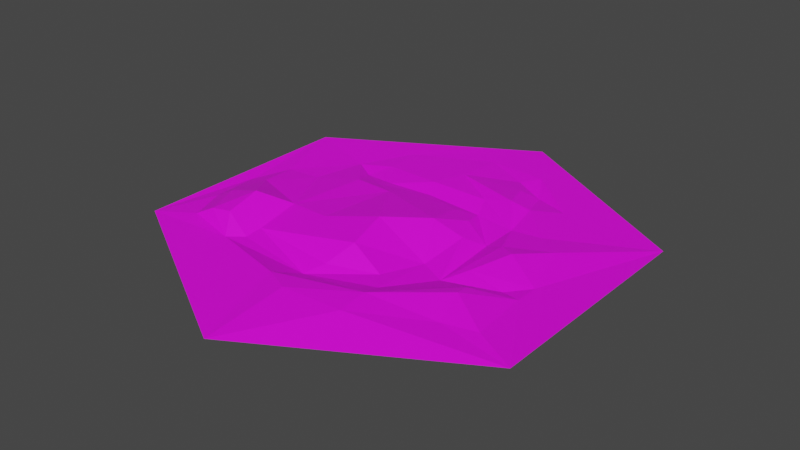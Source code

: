 # Source: Tile_River.blend  (saved by Blender 2.91.10; exported with 4.5.12 LTS)
import bpy
from mathutils import Matrix  # noqa: F401  (used for matrix-valued properties, if any)

bpy.ops.wm.read_factory_settings(use_empty=True)
scene = bpy.context.scene
scene.name = 'Scene'

# ---- collections
col_collection = bpy.data.collections.new('Collection'); scene.collection.children.link(col_collection)

# ---- images (referenced by path relative to the original .blend; pixels are not part of the script)
import os
ASSET_DIR = os.environ.get("B2B_ASSET_DIR", "")  # directory of the original .blend (textures are referenced by path, not embedded)
HERE = os.path.dirname(os.path.abspath(__file__))  # packed textures are extracted next to this script under _unpacked/

def load_image(name, relpath, width, height, colorspace="sRGB"):
    """Load a texture the original file referenced (path relative to the .blend, or extracted next to this script)."""
    p = next((c for c in (os.path.join(HERE, relpath), os.path.join(ASSET_DIR, relpath)) if relpath and os.path.exists(c)), "")
    if p:
        img = bpy.data.images.load(p, check_existing=True)
        img.name = name
    else:  # same state as the original file: an image datablock whose file is absent (Cycles renders it pink)
        img = bpy.data.images.new(name, width, height)
        img.source = "FILE"
        img.filepath = "//" + (relpath or name)
    img.colorspace_settings.name = colorspace
    return img
img_river_texture = load_image('River_Texture', 'Materials/River_Texture.png', 1024, 1024, 'sRGB')

# ---- materials (node trees are filled in below, after node groups)
mat_material = bpy.data.materials.new('Material')
mat_material.use_transparent_shadow = False

# ---- material node trees
mat_material.use_nodes = True; mat_material.node_tree.nodes.clear()
_N = mat_material.node_tree.nodes; _L = mat_material.node_tree.links
n0 = _N.new('ShaderNodeBsdfPrincipled'); n0.name = 'Principled BSDF'; n0.location = (10, 300)
n0.distribution = 'GGX'
n0.subsurface_method = 'BURLEY'
n0.inputs[3].default_value = 1.45
n0.inputs[27].default_value = (0.0, 0.0, 0.0, 1.0)
n0.inputs[28].default_value = 1.0
n1 = _N.new('ShaderNodeOutputMaterial'); n1.name = 'Material Output'; n1.location = (300, 300)
n2 = _N.new('ShaderNodeTexImage'); n2.name = 'Image Texture'; n2.location = (-280, 280)
n2.image = img_river_texture
_L.new(n0.outputs[0], n1.inputs[0])
_L.new(n2.outputs[0], n0.inputs[0])
n1.is_active_output = True

# ---- world
world_world = bpy.data.worlds.new('World'); scene.world = world_world
world_world.use_nodes = True; world_world.node_tree.nodes.clear()
_N = world_world.node_tree.nodes; _L = world_world.node_tree.links
n0 = _N.new('ShaderNodeOutputWorld'); n0.name = 'World Output'; n0.location = (300, 300)
n1 = _N.new('ShaderNodeBackground'); n1.name = 'Background'; n1.location = (10, 300)
n1.inputs[0].default_value = (0.05088, 0.05088, 0.05088, 1.0)
_L.new(n1.outputs[0], n0.inputs[0])
n0.is_active_output = True
world_world.color = (0.05088, 0.05088, 0.05088)
world_world.use_sun_shadow = False
world_world.sun_shadow_jitter_overblur = 0.0

# ---- meshes
me_circle_002 = bpy.data.meshes.new('Circle.002')
me_circle_002.from_pydata([(0.0, 1.0, 0.0), (-0.866, 0.5, 0.0), (-0.866, -0.5, 0.0), (5.96e-08, -1.0, 0.0), (0.866, -0.5, 0.0), (0.866, 0.5, 0.0), (-0.7015, -0.4183, 0.01196), (-0.6256, -0.4001, 0.05193), (-0.5574, -0.2273, 0.08477), (-0.766, -0.2523, 0.008933), (-0.6992, -0.2274, 0.04391), (-0.8014, -0.02157, -0.00744), (-0.7353, 0.1385, -0.0005931), (-0.4316, 0.6141, -0.003555), (-0.1038, 0.7696, -0.002885), (0.1577, 0.7519, -0.0005243), (0.4096, 0.5351, -0.0008491), (0.4603, 0.2965, 0.0005661), (0.3897, 0.1347, 0.007518), (0.3851, -0.06937, -0.009013), (0.472, 0.0741, 0.02974), (0.6465, -0.0327, -0.005206), (0.5778, 0.2035, 0.0171), (0.6848, -0.413, 0.01523), (0.55, -0.4551, 0.02005), (0.6438, -0.1314, -0.006265), (0.5561, -0.09679, -0.02429), (0.3261, -0.1631, -0.0311), (0.4957, -0.2357, 0.03672), (0.2289, -0.3955, 0.006889), (-0.09054, -0.4462, -0.03095), (-0.4212, -0.417, -0.0008259), (-0.5364, -0.3898, 0.06237), (-0.4221, -0.3388, 0.004768), (-0.4693, -0.4788, 0.008755), (-0.1135, -0.5855, 0.03147), (0.2624, -0.5058, 0.05085), (0.5097, -0.3029, 0.0514), (0.2717, -0.635, 0.04389), (0.01387, -0.6499, 0.04393), (-0.7022, -0.03754, 0.02082), (0.2943, 0.1665, -0.03773), (0.1263, 0.3414, -0.02498), (-0.1304, 0.3509, -0.01676), (-0.3337, 0.2666, 0.002648), (-0.4591, 0.3418, -0.01866), (-0.4046, 0.2178, 0.02071), (-0.2314, 0.2101, 0.02071), (0.05361, 0.2748, 0.004838), (0.1586, 0.2304, 0.00315), (0.0994, 0.08176, 0.05421), (0.2167, -0.1163, -0.02215), (0.2217, 0.1103, -0.001339), (-0.04457, -0.07096, 0.07343), (0.1675, -0.3136, 0.00144), (-0.04574, -0.3727, -0.004397), (-0.002363, -0.2591, 0.05163), (-0.2523, -0.1564, 0.04206), (-0.4408, -0.1325, 0.0277), (-0.3202, 0.325, -0.01017), (-0.1676, 0.4303, 0.00451), (0.09117, 0.4361, -0.001456), (0.3219, 0.2909, -0.01008), (0.29, 0.4678, 0.001125), (0.1681, 0.5797, 0.01101), (0.09982, 0.6762, -0.006561), (0.2366, 0.6157, -0.02085), (0.2164, 0.4408, 0.03101), (-0.1194, 0.5743, 0.002049), (-0.4104, 0.4445, -0.0007389), (-0.5497, 0.3914, -0.009158), (-0.5868, 0.1537, -0.0001551)], [], [(7, 10, 9, 6), (8, 10, 7), (6, 9, 2), (9, 11, 2), (2, 11, 1), (11, 12, 1), (70, 69, 13), (70, 13, 1), (12, 71, 70), (0, 13, 14), (14, 15, 0), (5, 0, 15), (15, 16, 5), (19, 20, 18), (20, 22, 18), (18, 22, 17), (16, 17, 5), (17, 22, 5), (21, 22, 20), (22, 21, 5), (4, 5, 21, 25), (24, 23, 37), (23, 4, 25), (25, 21, 26), (21, 19, 26), (20, 19, 21), (26, 19, 27), (26, 28, 25), (27, 28, 26), (32, 31, 33), (32, 34, 31), (36, 29, 30, 35), (30, 31, 34, 35), (28, 27, 29, 36), (28, 37, 25), (37, 23, 25), (36, 37, 28), (37, 36, 24), (24, 38, 4), (23, 24, 4), (4, 38, 3), (38, 36, 39), (36, 35, 39), (38, 39, 3), (39, 35, 3), (35, 34, 3), (3, 34, 2), (6, 2, 34), (7, 6, 34), (34, 32, 7), (7, 32, 8), (32, 33, 8), (10, 8, 40), (10, 40, 11, 9), (45, 46, 44), (46, 47, 44), (44, 47, 43), (47, 48, 43), (43, 48, 42), (49, 41, 42, 48), (49, 52, 41), (49, 48, 50), (52, 49, 50), (36, 38, 24), (55, 54, 56), (30, 29, 54, 55), (30, 55, 33, 31), (33, 55, 56, 57), (57, 58, 33), (33, 58, 8), (56, 53, 57), (14, 65, 15), (41, 18, 62), (41, 62, 42), (62, 61, 42), (42, 61, 43), (61, 60, 43), (60, 59, 43), (43, 59, 44), (45, 44, 59), (17, 16, 63), (64, 63, 66), (65, 64, 66), (65, 66, 15), (16, 15, 66), (63, 16, 66), (62, 17, 63), (18, 17, 62), (18, 41, 27, 19), (50, 48, 47), (50, 47, 53), (53, 47, 57), (58, 57, 47), (47, 46, 58), (40, 8, 58), (58, 46, 71), (58, 71, 40), (12, 11, 40, 71), (0, 1, 13), (1, 12, 70), (13, 69, 68, 14), (14, 68, 65), (65, 68, 64), (63, 67, 62), (64, 67, 63), (67, 64, 68), (62, 67, 61), (67, 68, 61), (61, 68, 60), (68, 69, 60), (60, 69, 59), (59, 69, 45), (69, 70, 45), (46, 45, 70, 71), (29, 27, 51, 54), (27, 41, 52, 51), (50, 51, 52), (53, 51, 50), (56, 51, 53), (51, 56, 54)])
_uv = me_circle_002.uv_layers.new(name='UVMap')
_uv.uv.foreach_set('vector', [0.1426, 0.4188, 0.178, 0.3319, 0.1459, 0.3171, 0.1097, 0.3984, 0.2277, 0.3821, 0.178, 0.3319, 0.1426, 0.4188, 0.1097, 0.3984, 0.1459, 0.3171, 0.02281, 0.3688, 0.1459, 0.3171, 0.2154, 0.2233, 0.02281, 0.3688, 0.02281, 0.3688, 0.2154, 0.2233, 0.3776, 0.01656, 0.2154, 0.2233, 0.2954, 0.1903, 0.3776, 0.01656, 0.4506, 0.1671, 0.5184, 0.1978, 0.5712, 0.1305, 0.4506, 0.1671, 0.5712, 0.1305, 0.3776, 0.01656, 0.2954, 0.1903, 0.3531, 0.2376, 0.4506, 0.1671, 0.8601, 0.1477, 0.5712, 0.1305, 0.7418, 0.1921, 0.7418, 0.1921, 0.8276, 0.2911, 0.8601, 0.1477, 0.9877, 0.6312, 0.8601, 0.1477, 0.8276, 0.2911, 0.8276, 0.2911, 0.8394, 0.4568, 0.9877, 0.6312, 0.6164, 0.6611, 0.6976, 0.6413, 0.6903, 0.5908, 0.6976, 0.6413, 0.7809, 0.6333, 0.6903, 0.5908, 0.6903, 0.5908, 0.7809, 0.6333, 0.7726, 0.5589, 0.8394, 0.4568, 0.7726, 0.5589, 0.9877, 0.6312, 0.7726, 0.5589, 0.7809, 0.6333, 0.9877, 0.6312, 0.7214, 0.7409, 0.7809, 0.6333, 0.6976, 0.6413, 0.7809, 0.6333, 0.7214, 0.7409, 0.9877, 0.6312, 0.6329, 0.9834, 0.9877, 0.6312, 0.7214, 0.7409, 0.6854, 0.7747, 0.5374, 0.8554, 0.5998, 0.8884, 0.577, 0.7875, 0.5998, 0.8884, 0.6329, 0.9834, 0.6854, 0.7747, 0.6854, 0.7747, 0.7214, 0.7409, 0.6669, 0.7315, 0.7214, 0.7409, 0.6164, 0.6611, 0.6669, 0.7315, 0.6976, 0.6413, 0.6164, 0.6611, 0.7214, 0.7409, 0.6669, 0.7315, 0.6164, 0.6611, 0.5625, 0.6732, 0.6669, 0.7315, 0.596, 0.7588, 0.6854, 0.7747, 0.5625, 0.6732, 0.596, 0.7588, 0.6669, 0.7315, 0.1776, 0.4468, 0.2089, 0.4974, 0.2364, 0.4696, 0.1776, 0.4468, 0.17, 0.5021, 0.2089, 0.4974, 0.4179, 0.7712, 0.4455, 0.7205, 0.3153, 0.6251, 0.2573, 0.6659, 0.3153, 0.6251, 0.2089, 0.4974, 0.17, 0.5021, 0.2573, 0.6659, 0.596, 0.7588, 0.5625, 0.6732, 0.4455, 0.7205, 0.4179, 0.7712, 0.596, 0.7588, 0.577, 0.7875, 0.6854, 0.7747, 0.577, 0.7875, 0.5998, 0.8884, 0.6854, 0.7747, 0.4179, 0.7712, 0.577, 0.7875, 0.596, 0.7588, 0.577, 0.7875, 0.4179, 0.7712, 0.5374, 0.8554, 0.5374, 0.8554, 0.3754, 0.82, 0.6329, 0.9834, 0.5998, 0.8884, 0.5374, 0.8554, 0.6329, 0.9834, 0.6329, 0.9834, 0.3754, 0.82, 0.1504, 0.8523, 0.3754, 0.82, 0.4179, 0.7712, 0.2793, 0.7338, 0.4179, 0.7712, 0.2573, 0.6659, 0.2793, 0.7338, 0.3754, 0.82, 0.2793, 0.7338, 0.1504, 0.8523, 0.2793, 0.7338, 0.2573, 0.6659, 0.1504, 0.8523, 0.2573, 0.6659, 0.17, 0.5021, 0.1504, 0.8523, 0.1504, 0.8523, 0.17, 0.5021, 0.02281, 0.3688, 0.1097, 0.3984, 0.02281, 0.3688, 0.17, 0.5021, 0.1426, 0.4188, 0.1097, 0.3984, 0.17, 0.5021, 0.17, 0.5021, 0.1776, 0.4468, 0.1426, 0.4188, 0.1426, 0.4188, 0.1776, 0.4468, 0.2277, 0.3821, 0.1776, 0.4468, 0.2364, 0.4696, 0.2277, 0.3821, 0.178, 0.3319, 0.2277, 0.3821, 0.2445, 0.264, 0.178, 0.3319, 0.2445, 0.264, 0.2154, 0.2233, 0.1459, 0.3171, 0.4649, 0.2167, 0.4399, 0.2797, 0.4823, 0.2876, 0.4399, 0.2797, 0.4982, 0.3439, 0.4823, 0.2876, 0.4823, 0.2876, 0.4982, 0.3439, 0.5839, 0.3302, 0.4982, 0.3439, 0.6216, 0.4222, 0.5839, 0.3302, 0.5839, 0.3302, 0.6216, 0.4222, 0.6711, 0.4246, 0.6429, 0.4751, 0.6682, 0.5459, 0.6711, 0.4246, 0.6216, 0.4222, 0.6429, 0.4751, 0.6225, 0.5398, 0.6682, 0.5459, 0.6429, 0.4751, 0.6216, 0.4222, 0.569, 0.5063, 0.6225, 0.5398, 0.6429, 0.4751, 0.569, 0.5063, 0.4179, 0.7712, 0.3754, 0.82, 0.5374, 0.8554, 0.3569, 0.6151, 0.453, 0.6699, 0.4122, 0.5903, 0.3153, 0.6251, 0.4455, 0.7205, 0.453, 0.6699, 0.3569, 0.6151, 0.3153, 0.6251, 0.3569, 0.6151, 0.2364, 0.4696, 0.2089, 0.4974, 0.2364, 0.4696, 0.3569, 0.6151, 0.4122, 0.5903, 0.3606, 0.4655, 0.3606, 0.4655, 0.3028, 0.3902, 0.2364, 0.4696, 0.2364, 0.4696, 0.3028, 0.3902, 0.2277, 0.3821, 0.4122, 0.5903, 0.4639, 0.509, 0.3606, 0.4655, 0.7418, 0.1921, 0.7804, 0.2972, 0.8276, 0.2911, 0.6682, 0.5459, 0.6903, 0.5908, 0.7219, 0.5118, 0.6682, 0.5459, 0.7219, 0.5118, 0.6711, 0.4246, 0.7219, 0.5118, 0.6921, 0.3787, 0.6711, 0.4246, 0.6711, 0.4246, 0.6921, 0.3787, 0.5839, 0.3302, 0.6921, 0.3787, 0.5989, 0.2889, 0.5839, 0.3302, 0.5989, 0.2889, 0.5079, 0.2719, 0.5839, 0.3302, 0.5839, 0.3302, 0.5079, 0.2719, 0.4823, 0.2876, 0.4649, 0.2167, 0.4823, 0.2876, 0.5079, 0.2719, 0.7726, 0.5589, 0.8394, 0.4568, 0.7734, 0.4381, 0.7701, 0.3554, 0.7734, 0.4381, 0.8072, 0.3671, 0.7804, 0.2972, 0.7701, 0.3554, 0.8072, 0.3671, 0.7804, 0.2972, 0.8072, 0.3671, 0.8276, 0.2911, 0.8394, 0.4568, 0.8276, 0.2911, 0.8072, 0.3671, 0.7734, 0.4381, 0.8394, 0.4568, 0.8072, 0.3671, 0.7219, 0.5118, 0.7726, 0.5589, 0.7734, 0.4381, 0.6903, 0.5908, 0.7726, 0.5589, 0.7219, 0.5118, 0.6903, 0.5908, 0.6682, 0.5459, 0.5625, 0.6732, 0.6164, 0.6611, 0.569, 0.5063, 0.6216, 0.4222, 0.4982, 0.3439, 0.569, 0.5063, 0.4982, 0.3439, 0.4639, 0.509, 0.4639, 0.509, 0.4982, 0.3439, 0.3606, 0.4655, 0.3028, 0.3902, 0.3606, 0.4655, 0.4982, 0.3439, 0.4982, 0.3439, 0.4399, 0.2797, 0.3028, 0.3902, 0.2445, 0.264, 0.2277, 0.3821, 0.3028, 0.3902, 0.3028, 0.3902, 0.4399, 0.2797, 0.3531, 0.2376, 0.3028, 0.3902, 0.3531, 0.2376, 0.2445, 0.264, 0.2954, 0.1903, 0.2154, 0.2233, 0.2445, 0.264, 0.3531, 0.2376, 0.8601, 0.1477, 0.3776, 0.01656, 0.5712, 0.1305, 0.3776, 0.01656, 0.2954, 0.1903, 0.4506, 0.1671, 0.5712, 0.1305, 0.5184, 0.1978, 0.667, 0.2553, 0.7418, 0.1921, 0.7418, 0.1921, 0.667, 0.2553, 0.7804, 0.2972, 0.7804, 0.2972, 0.667, 0.2553, 0.7701, 0.3554, 0.7734, 0.4381, 0.7377, 0.4214, 0.7219, 0.5118, 0.7701, 0.3554, 0.7377, 0.4214, 0.7734, 0.4381, 0.7377, 0.4214, 0.7701, 0.3554, 0.667, 0.2553, 0.7219, 0.5118, 0.7377, 0.4214, 0.6921, 0.3787, 0.7377, 0.4214, 0.667, 0.2553, 0.6921, 0.3787, 0.6921, 0.3787, 0.667, 0.2553, 0.5989, 0.2889, 0.667, 0.2553, 0.5184, 0.1978, 0.5989, 0.2889, 0.5989, 0.2889, 0.5184, 0.1978, 0.5079, 0.2719, 0.5079, 0.2719, 0.5184, 0.1978, 0.4649, 0.2167, 0.5184, 0.1978, 0.4506, 0.1671, 0.4649, 0.2167, 0.4399, 0.2797, 0.4649, 0.2167, 0.4506, 0.1671, 0.3531, 0.2376, 0.4455, 0.7205, 0.5625, 0.6732, 0.5404, 0.6179, 0.453, 0.6699, 0.5625, 0.6732, 0.6682, 0.5459, 0.6225, 0.5398, 0.5404, 0.6179, 0.569, 0.5063, 0.5404, 0.6179, 0.6225, 0.5398, 0.4639, 0.509, 0.5404, 0.6179, 0.569, 0.5063, 0.4122, 0.5903, 0.5404, 0.6179, 0.4639, 0.509, 0.5404, 0.6179, 0.4122, 0.5903, 0.453, 0.6699])
me_circle_002.materials.append(mat_material)
me_circle_002.use_remesh_fix_poles = True
me_circle_002.use_remesh_preserve_attributes = False
me_circle_002.use_mirror_vertex_groups = False
me_circle_002.update()

# ---- objects
ob_tile_rivers = bpy.data.objects.new('tile_rivers', me_circle_002)

# ---- transforms, parenting, visibility, modifiers, constraints
ob_tile_rivers.location = (0.0, 0.0, 0.0)
ob_tile_rivers.lineart.crease_threshold = 0.0

# ---- collection membership
col_collection.objects.link(ob_tile_rivers)

# ---- scene / render settings (as saved in the file)
scene.frame_start = 1; scene.frame_end = 250; scene.frame_set(1)
scene.render.engine = 'BLENDER_EEVEE_NEXT'
scene.cycles.use_denoising = False
scene.cycles.samples = 128
scene.cycles.sampling_pattern = 'TABULATED_SOBOL'
scene.cycles.use_adaptive_sampling = False
scene.cycles.use_light_tree = False
scene.view_settings.view_transform = 'Filmic'
bpy.context.view_layer.update()

# ---- added for rendering (the .blend has no active camera and no usable light): camera, sun
cam_auto = bpy.data.cameras.new('AutoCamera')
cam_auto.lens = 50.0
cam_auto.sensor_width = 36.0
cam_auto.clip_end = 1000.0
ob_auto_camera = bpy.data.objects.new('AutoCamera', cam_auto)
scene.collection.objects.link(ob_auto_camera)
ob_auto_camera.location = (2.45054, -2.94064, 1.98395)
ob_auto_camera.rotation_euler = (1.09748, -7.21219e-08, 0.694738)
scene.camera = ob_auto_camera
light_auto_sun = bpy.data.lights.new('AutoSun', 'SUN')
light_auto_sun.energy = 3.0
light_auto_sun.angle = 0.0523599
ob_auto_sun = bpy.data.objects.new('AutoSun', light_auto_sun)
scene.collection.objects.link(ob_auto_sun)
ob_auto_sun.rotation_euler = (0.872665, 0.174533, 0.523599)
bpy.context.view_layer.update()
